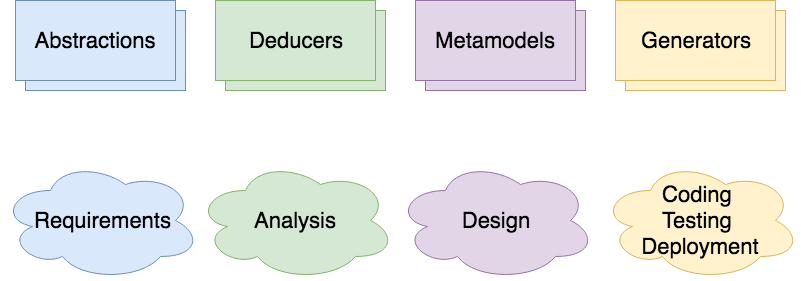

The diagram above was exported from draw.io. Its source (the exported page's mxGraphModel, read from the mxfile embedded in the PNG):
<mxGraphModel dx="901" dy="551" grid="1" gridSize="10" guides="1" tooltips="1" connect="1" arrows="1" fold="1" page="1" pageScale="1" pageWidth="1100" pageHeight="850" math="0" shadow="0">
  <root>
    <mxCell id="0" />
    <mxCell id="1" parent="0" />
    <mxCell id="mcaBJ0IMKfEOVJJ5CY21-9" value="" style="group" parent="1" vertex="1" connectable="0">
      <mxGeometry x="240" y="400" width="170" height="90" as="geometry" />
    </mxCell>
    <mxCell id="mcaBJ0IMKfEOVJJ5CY21-4" value="" style="rounded=0;whiteSpace=wrap;html=1;fontSize=22;fillColor=#dae8fc;strokeColor=#6c8ebf;" parent="mcaBJ0IMKfEOVJJ5CY21-9" vertex="1">
      <mxGeometry x="10" y="10" width="160" height="80" as="geometry" />
    </mxCell>
    <mxCell id="NQMZ5aJsxdRtTfZ1SXyV-1" value="Abstractions" style="rounded=0;whiteSpace=wrap;html=1;fontSize=22;fillColor=#dae8fc;strokeColor=#6c8ebf;" parent="mcaBJ0IMKfEOVJJ5CY21-9" vertex="1">
      <mxGeometry width="160" height="80" as="geometry" />
    </mxCell>
    <mxCell id="mcaBJ0IMKfEOVJJ5CY21-24" value="" style="group" parent="1" vertex="1" connectable="0">
      <mxGeometry x="440" y="400" width="170" height="90" as="geometry" />
    </mxCell>
    <mxCell id="mcaBJ0IMKfEOVJJ5CY21-23" value="" style="rounded=0;whiteSpace=wrap;html=1;fontSize=22;fillColor=#d5e8d4;strokeColor=#82b366;" parent="mcaBJ0IMKfEOVJJ5CY21-24" vertex="1">
      <mxGeometry x="10" y="10" width="160" height="80" as="geometry" />
    </mxCell>
    <mxCell id="NQMZ5aJsxdRtTfZ1SXyV-4" value="Deducers" style="rounded=0;whiteSpace=wrap;html=1;fontSize=22;fillColor=#d5e8d4;strokeColor=#82b366;" parent="mcaBJ0IMKfEOVJJ5CY21-24" vertex="1">
      <mxGeometry width="160" height="80" as="geometry" />
    </mxCell>
    <mxCell id="mcaBJ0IMKfEOVJJ5CY21-26" value="" style="group" parent="1" vertex="1" connectable="0">
      <mxGeometry x="640" y="400" width="170" height="90" as="geometry" />
    </mxCell>
    <mxCell id="mcaBJ0IMKfEOVJJ5CY21-25" value="" style="rounded=0;whiteSpace=wrap;html=1;fontSize=22;fillColor=#e1d5e7;strokeColor=#9673a6;" parent="mcaBJ0IMKfEOVJJ5CY21-26" vertex="1">
      <mxGeometry x="10" y="10" width="160" height="80" as="geometry" />
    </mxCell>
    <mxCell id="NQMZ5aJsxdRtTfZ1SXyV-3" value="Metamodels" style="rounded=0;whiteSpace=wrap;html=1;fontSize=22;fillColor=#e1d5e7;strokeColor=#9673a6;" parent="mcaBJ0IMKfEOVJJ5CY21-26" vertex="1">
      <mxGeometry width="160" height="80" as="geometry" />
    </mxCell>
    <mxCell id="mcaBJ0IMKfEOVJJ5CY21-28" value="" style="group" parent="1" vertex="1" connectable="0">
      <mxGeometry x="840" y="400" width="170" height="90" as="geometry" />
    </mxCell>
    <mxCell id="mcaBJ0IMKfEOVJJ5CY21-27" value="" style="rounded=0;whiteSpace=wrap;html=1;fontSize=22;fillColor=#fff2cc;strokeColor=#d6b656;" parent="mcaBJ0IMKfEOVJJ5CY21-28" vertex="1">
      <mxGeometry x="10" y="10" width="160" height="80" as="geometry" />
    </mxCell>
    <mxCell id="mcaBJ0IMKfEOVJJ5CY21-1" value="Generators" style="rounded=0;whiteSpace=wrap;html=1;fontSize=22;fillColor=#fff2cc;strokeColor=#d6b656;" parent="mcaBJ0IMKfEOVJJ5CY21-28" vertex="1">
      <mxGeometry width="160" height="80" as="geometry" />
    </mxCell>
    <mxCell id="AgyUroNf17R1rrgsSikX-1" value="Requirements" style="ellipse;shape=cloud;whiteSpace=wrap;html=1;fontSize=22;spacingLeft=5;fillColor=#dae8fc;strokeColor=#6c8ebf;" parent="1" vertex="1">
      <mxGeometry x="225" y="560" width="200" height="120" as="geometry" />
    </mxCell>
    <mxCell id="AgyUroNf17R1rrgsSikX-2" value="Analysis" style="ellipse;shape=cloud;whiteSpace=wrap;html=1;fontSize=22;fillColor=#d5e8d4;strokeColor=#82b366;" parent="1" vertex="1">
      <mxGeometry x="420" y="560" width="200" height="120" as="geometry" />
    </mxCell>
    <mxCell id="AgyUroNf17R1rrgsSikX-3" value="Design" style="ellipse;shape=cloud;whiteSpace=wrap;html=1;fontSize=22;fillColor=#e1d5e7;strokeColor=#9673a6;" parent="1" vertex="1">
      <mxGeometry x="620" y="560" width="200" height="120" as="geometry" />
    </mxCell>
    <mxCell id="AgyUroNf17R1rrgsSikX-4" value="Coding &lt;br&gt;Testing &lt;br&gt;Deployment" style="ellipse;shape=cloud;whiteSpace=wrap;html=1;fontSize=22;fillColor=#fff2cc;strokeColor=#d6b656;" parent="1" vertex="1">
      <mxGeometry x="825" y="560" width="200" height="120" as="geometry" />
    </mxCell>
  </root>
</mxGraphModel>